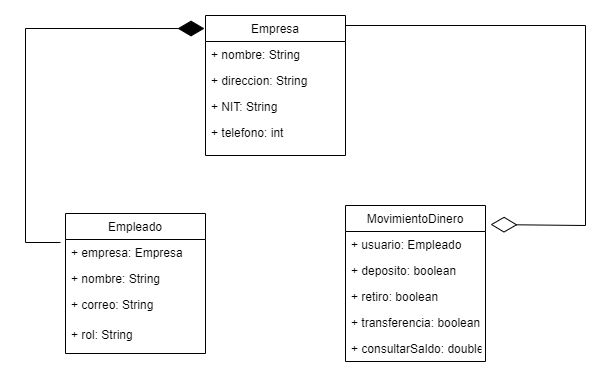

The diagram above was exported from draw.io. Its source (the exported page's mxGraphModel, read from the mxfile embedded in the PNG):
<mxGraphModel dx="782" dy="801" grid="1" gridSize="10" guides="1" tooltips="1" connect="1" arrows="1" fold="1" page="1" pageScale="1" pageWidth="827" pageHeight="1169" math="0" shadow="0">
  <root>
    <mxCell id="0" />
    <mxCell id="1" parent="0" />
    <mxCell id="xdoaVJt7gZCTmYxH9zQS-1" value="Empresa" style="swimlane;fontStyle=0;childLayout=stackLayout;horizontal=1;startSize=26;fillColor=none;horizontalStack=0;resizeParent=1;resizeParentMax=0;resizeLast=0;collapsible=1;marginBottom=0;" vertex="1" parent="1">
      <mxGeometry x="300" y="110" width="140" height="140" as="geometry" />
    </mxCell>
    <mxCell id="xdoaVJt7gZCTmYxH9zQS-2" value="+ nombre: String" style="text;strokeColor=none;fillColor=none;align=left;verticalAlign=top;spacingLeft=4;spacingRight=4;overflow=hidden;rotatable=0;points=[[0,0.5],[1,0.5]];portConstraint=eastwest;" vertex="1" parent="xdoaVJt7gZCTmYxH9zQS-1">
      <mxGeometry y="26" width="140" height="26" as="geometry" />
    </mxCell>
    <mxCell id="xdoaVJt7gZCTmYxH9zQS-3" value="+ direccion: String" style="text;strokeColor=none;fillColor=none;align=left;verticalAlign=top;spacingLeft=4;spacingRight=4;overflow=hidden;rotatable=0;points=[[0,0.5],[1,0.5]];portConstraint=eastwest;" vertex="1" parent="xdoaVJt7gZCTmYxH9zQS-1">
      <mxGeometry y="52" width="140" height="26" as="geometry" />
    </mxCell>
    <mxCell id="xdoaVJt7gZCTmYxH9zQS-4" value="+ NIT: String" style="text;strokeColor=none;fillColor=none;align=left;verticalAlign=top;spacingLeft=4;spacingRight=4;overflow=hidden;rotatable=0;points=[[0,0.5],[1,0.5]];portConstraint=eastwest;" vertex="1" parent="xdoaVJt7gZCTmYxH9zQS-1">
      <mxGeometry y="78" width="140" height="26" as="geometry" />
    </mxCell>
    <mxCell id="xdoaVJt7gZCTmYxH9zQS-5" value="+ telefono: int" style="text;strokeColor=none;fillColor=none;align=left;verticalAlign=top;spacingLeft=4;spacingRight=4;overflow=hidden;rotatable=0;points=[[0,0.5],[1,0.5]];portConstraint=eastwest;" vertex="1" parent="xdoaVJt7gZCTmYxH9zQS-1">
      <mxGeometry y="104" width="140" height="36" as="geometry" />
    </mxCell>
    <mxCell id="xdoaVJt7gZCTmYxH9zQS-6" value="Empleado" style="swimlane;fontStyle=0;childLayout=stackLayout;horizontal=1;startSize=26;fillColor=none;horizontalStack=0;resizeParent=1;resizeParentMax=0;resizeLast=0;collapsible=1;marginBottom=0;" vertex="1" parent="1">
      <mxGeometry x="160" y="308" width="140" height="140" as="geometry" />
    </mxCell>
    <mxCell id="xdoaVJt7gZCTmYxH9zQS-7" value="+ empresa: Empresa" style="text;strokeColor=none;fillColor=none;align=left;verticalAlign=top;spacingLeft=4;spacingRight=4;overflow=hidden;rotatable=0;points=[[0,0.5],[1,0.5]];portConstraint=eastwest;" vertex="1" parent="xdoaVJt7gZCTmYxH9zQS-6">
      <mxGeometry y="26" width="140" height="26" as="geometry" />
    </mxCell>
    <mxCell id="xdoaVJt7gZCTmYxH9zQS-8" value="+ nombre: String " style="text;strokeColor=none;fillColor=none;align=left;verticalAlign=top;spacingLeft=4;spacingRight=4;overflow=hidden;rotatable=0;points=[[0,0.5],[1,0.5]];portConstraint=eastwest;" vertex="1" parent="xdoaVJt7gZCTmYxH9zQS-6">
      <mxGeometry y="52" width="140" height="26" as="geometry" />
    </mxCell>
    <mxCell id="xdoaVJt7gZCTmYxH9zQS-9" value="+ correo: String" style="text;strokeColor=none;fillColor=none;align=left;verticalAlign=top;spacingLeft=4;spacingRight=4;overflow=hidden;rotatable=0;points=[[0,0.5],[1,0.5]];portConstraint=eastwest;" vertex="1" parent="xdoaVJt7gZCTmYxH9zQS-6">
      <mxGeometry y="78" width="140" height="30" as="geometry" />
    </mxCell>
    <mxCell id="xdoaVJt7gZCTmYxH9zQS-10" value="+ rol: String" style="text;strokeColor=none;fillColor=none;align=left;verticalAlign=top;spacingLeft=4;spacingRight=4;overflow=hidden;rotatable=0;points=[[0,0.5],[1,0.5]];portConstraint=eastwest;" vertex="1" parent="xdoaVJt7gZCTmYxH9zQS-6">
      <mxGeometry y="108" width="140" height="32" as="geometry" />
    </mxCell>
    <mxCell id="xdoaVJt7gZCTmYxH9zQS-11" value="MovimientoDinero" style="swimlane;fontStyle=0;childLayout=stackLayout;horizontal=1;startSize=26;fillColor=none;horizontalStack=0;resizeParent=1;resizeParentMax=0;resizeLast=0;collapsible=1;marginBottom=0;" vertex="1" parent="1">
      <mxGeometry x="440" y="300" width="140" height="156" as="geometry" />
    </mxCell>
    <mxCell id="xdoaVJt7gZCTmYxH9zQS-12" value="+ usuario: Empleado" style="text;strokeColor=none;fillColor=none;align=left;verticalAlign=top;spacingLeft=4;spacingRight=4;overflow=hidden;rotatable=0;points=[[0,0.5],[1,0.5]];portConstraint=eastwest;" vertex="1" parent="xdoaVJt7gZCTmYxH9zQS-11">
      <mxGeometry y="26" width="140" height="26" as="geometry" />
    </mxCell>
    <mxCell id="xdoaVJt7gZCTmYxH9zQS-13" value="+ deposito: boolean" style="text;strokeColor=none;fillColor=none;align=left;verticalAlign=top;spacingLeft=4;spacingRight=4;overflow=hidden;rotatable=0;points=[[0,0.5],[1,0.5]];portConstraint=eastwest;" vertex="1" parent="xdoaVJt7gZCTmYxH9zQS-11">
      <mxGeometry y="52" width="140" height="26" as="geometry" />
    </mxCell>
    <mxCell id="xdoaVJt7gZCTmYxH9zQS-14" value="+ retiro: boolean" style="text;strokeColor=none;fillColor=none;align=left;verticalAlign=top;spacingLeft=4;spacingRight=4;overflow=hidden;rotatable=0;points=[[0,0.5],[1,0.5]];portConstraint=eastwest;" vertex="1" parent="xdoaVJt7gZCTmYxH9zQS-11">
      <mxGeometry y="78" width="140" height="26" as="geometry" />
    </mxCell>
    <mxCell id="xdoaVJt7gZCTmYxH9zQS-15" value="+ transferencia: boolean" style="text;strokeColor=none;fillColor=none;align=left;verticalAlign=top;spacingLeft=4;spacingRight=4;overflow=hidden;rotatable=0;points=[[0,0.5],[1,0.5]];portConstraint=eastwest;" vertex="1" parent="xdoaVJt7gZCTmYxH9zQS-11">
      <mxGeometry y="104" width="140" height="26" as="geometry" />
    </mxCell>
    <mxCell id="xdoaVJt7gZCTmYxH9zQS-16" value="+ consultarSaldo: double" style="text;strokeColor=none;fillColor=none;align=left;verticalAlign=top;spacingLeft=4;spacingRight=4;overflow=hidden;rotatable=0;points=[[0,0.5],[1,0.5]];portConstraint=eastwest;" vertex="1" parent="xdoaVJt7gZCTmYxH9zQS-11">
      <mxGeometry y="130" width="140" height="26" as="geometry" />
    </mxCell>
    <mxCell id="xdoaVJt7gZCTmYxH9zQS-17" value="" style="endArrow=diamondThin;endFill=1;endSize=24;html=1;rounded=0;entryX=-0.007;entryY=0.093;entryDx=0;entryDy=0;entryPerimeter=0;exitX=-0.036;exitY=0.115;exitDx=0;exitDy=0;exitPerimeter=0;" edge="1" parent="1" source="xdoaVJt7gZCTmYxH9zQS-7" target="xdoaVJt7gZCTmYxH9zQS-1">
      <mxGeometry width="160" relative="1" as="geometry">
        <mxPoint x="100" y="250" as="sourcePoint" />
        <mxPoint x="260" y="250" as="targetPoint" />
        <Array as="points">
          <mxPoint x="120" y="337" />
          <mxPoint x="120" y="123" />
        </Array>
      </mxGeometry>
    </mxCell>
    <mxCell id="xdoaVJt7gZCTmYxH9zQS-18" value="" style="endArrow=diamondThin;endFill=0;endSize=24;html=1;rounded=0;entryX=1.036;entryY=0.122;entryDx=0;entryDy=0;entryPerimeter=0;" edge="1" parent="1" target="xdoaVJt7gZCTmYxH9zQS-11">
      <mxGeometry width="160" relative="1" as="geometry">
        <mxPoint x="440" y="120" as="sourcePoint" />
        <mxPoint x="600" y="120" as="targetPoint" />
        <Array as="points">
          <mxPoint x="680" y="120" />
          <mxPoint x="680" y="320" />
        </Array>
      </mxGeometry>
    </mxCell>
  </root>
</mxGraphModel>